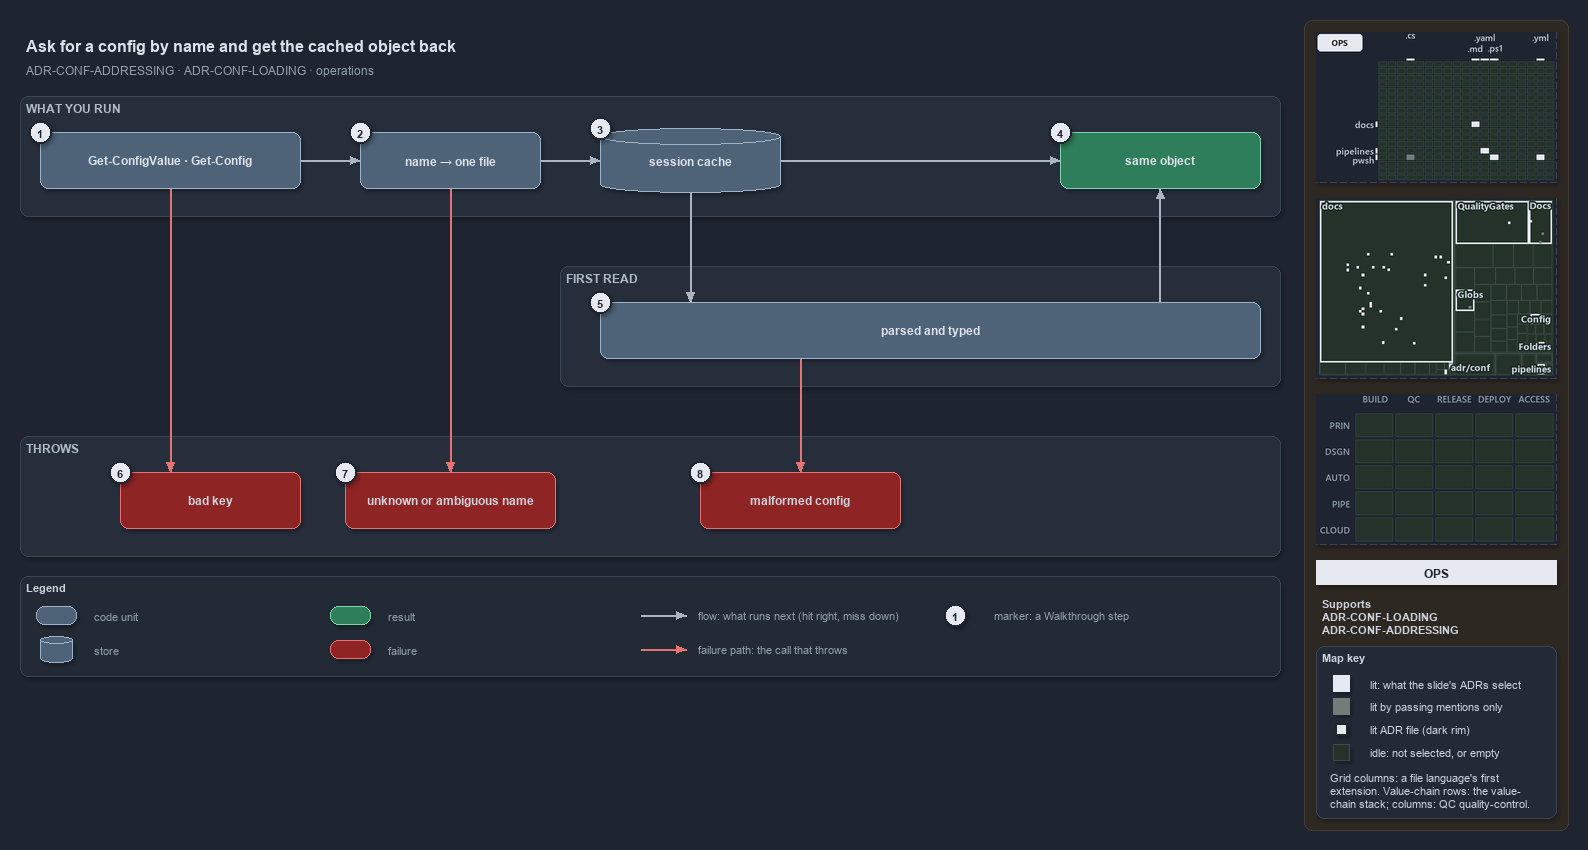

The diagram above was exported from draw.io. Its source (the exported page's mxGraphModel, read from the mxfile embedded in the PNG):
<mxGraphModel dx="1024" dy="768" grid="0" gridSize="10" guides="1" tooltips="1" connect="1" arrows="1" fold="1" page="1" pageScale="1" pageWidth="1572" pageHeight="700" background="#1E2430" math="0" shadow="1">
  <root>
    <mxCell id="0" />
    <mxCell id="1" parent="0" />
    <mxCell id="sidebar-bg" value="" style="rounded=1;arcSize=2;html=1;fillColor=#2E2823;strokeColor=#453C33;shadow=0;" vertex="1" parent="1">
      <mxGeometry x="1304" y="4" width="264" height="810" as="geometry" />
    </mxCell>
    <mxCell id="title" value="Ask for a config by name and get the cached object back" style="text;html=1;align=left;verticalAlign=middle;fontSize=16;fontStyle=1;fontColor=#DDE2E9;" vertex="1" parent="1">
      <mxGeometry x="20" y="14" width="1260" height="30" as="geometry" />
    </mxCell>
    <mxCell id="subtitle" value="ADR-CONF-ADDRESSING &amp;#183; ADR-CONF-LOADING &amp;#183; operations" style="text;html=1;align=left;verticalAlign=middle;fontSize=12;fontColor=#949FAE;" vertex="1" parent="1">
      <mxGeometry x="20" y="44" width="1240" height="20" as="geometry" />
    </mxCell>
    <mxCell id="band-run" value="WHAT YOU RUN" style="rounded=1;html=1;arcSize=3;fillColor=#262E3B;strokeColor=#3A4555;verticalAlign=top;align=left;spacingLeft=8;fontStyle=1;fontSize=12;fontColor=#B0BAC7;" vertex="1" parent="1">
      <mxGeometry x="20" y="80" width="1260" height="120" as="geometry" />
    </mxCell>
    <mxCell id="band-first" value="FIRST READ" style="rounded=1;html=1;arcSize=3;fillColor=#262E3B;strokeColor=#3A4555;verticalAlign=top;align=left;spacingLeft=8;fontStyle=1;fontSize=12;fontColor=#B0BAC7;" vertex="1" parent="1">
      <mxGeometry x="560" y="250" width="720" height="120" as="geometry" />
    </mxCell>
    <mxCell id="band-throws" value="THROWS" style="rounded=1;html=1;arcSize=3;fillColor=#262E3B;strokeColor=#3A4555;verticalAlign=top;align=left;spacingLeft=8;fontStyle=1;fontSize=12;fontColor=#B0BAC7;" vertex="1" parent="1">
      <mxGeometry x="20" y="420" width="1260" height="120" as="geometry" />
    </mxCell>
    <mxCell id="cmd" value="&lt;b&gt;Get-ConfigValue · Get-Config&lt;/b&gt;" style="rounded=1;whiteSpace=wrap;html=1;arcSize=20;fillColor=#4E6378;strokeColor=#9FB3C8;fontSize=12;fontColor=#DDE2E9;" vertex="1" parent="1">
      <mxGeometry x="40" y="116" width="260" height="56" as="geometry" />
    </mxCell>
    <mxCell id="name" value="&lt;b&gt;name → one file&lt;/b&gt;" style="rounded=1;whiteSpace=wrap;html=1;arcSize=20;fillColor=#4E6378;strokeColor=#9FB3C8;fontSize=12;fontColor=#DDE2E9;" vertex="1" parent="1">
      <mxGeometry x="360" y="116" width="180" height="56" as="geometry" />
    </mxCell>
    <mxCell id="cache" value="&lt;b&gt;session cache&lt;/b&gt;" style="shape=cylinder3;boundedLbl=1;backgroundOutline=1;size=8;whiteSpace=wrap;html=1;fillColor=#4E6378;strokeColor=#9FB3C8;fontSize=12;fontColor=#DDE2E9;" vertex="1" parent="1">
      <mxGeometry x="600" y="112" width="180" height="64" as="geometry" />
    </mxCell>
    <mxCell id="same" value="&lt;b&gt;same object&lt;/b&gt;" style="rounded=1;whiteSpace=wrap;html=1;arcSize=20;fillColor=#2E7D5B;strokeColor=#7FD3AE;fontColor=#DDE2E9;fontSize=12;" vertex="1" parent="1">
      <mxGeometry x="1060" y="116" width="200" height="56" as="geometry" />
    </mxCell>
    <mxCell id="parsed" value="&lt;b&gt;parsed and typed&lt;/b&gt;" style="rounded=1;whiteSpace=wrap;html=1;arcSize=20;fillColor=#4E6378;strokeColor=#9FB3C8;fontSize=12;fontColor=#DDE2E9;" vertex="1" parent="1">
      <mxGeometry x="600" y="286" width="660" height="56" as="geometry" />
    </mxCell>
    <mxCell id="badkey" value="&lt;b&gt;bad key&lt;/b&gt;" style="rounded=1;whiteSpace=wrap;html=1;arcSize=20;fillColor=#8E2424;strokeColor=#E57373;fontSize=12;" vertex="1" parent="1">
      <mxGeometry x="120" y="456" width="180" height="56" as="geometry" />
    </mxCell>
    <mxCell id="unknown" value="&lt;b&gt;unknown or ambiguous name&lt;/b&gt;" style="rounded=1;whiteSpace=wrap;html=1;arcSize=20;fillColor=#8E2424;strokeColor=#E57373;fontSize=12;" vertex="1" parent="1">
      <mxGeometry x="345" y="456" width="210" height="56" as="geometry" />
    </mxCell>
    <mxCell id="malformed" value="&lt;b&gt;malformed config&lt;/b&gt;" style="rounded=1;whiteSpace=wrap;html=1;arcSize=20;fillColor=#8E2424;strokeColor=#E57373;fontSize=12;" vertex="1" parent="1">
      <mxGeometry x="700" y="456" width="200" height="56" as="geometry" />
    </mxCell>
    <mxCell id="p-cmd-name-a" value="" style="text;html=1;strokeColor=none;fillColor=none;" vertex="1" parent="1">
      <mxGeometry x="300" y="144" width="1" height="1" as="geometry" />
    </mxCell>
    <mxCell id="p-cmd-name-b" value="" style="text;html=1;strokeColor=none;fillColor=none;" vertex="1" parent="1">
      <mxGeometry x="360" y="144" width="1" height="1" as="geometry" />
    </mxCell>
    <mxCell id="edge-cmd-name" value="" style="edgeStyle=orthogonalEdgeStyle;rounded=1;html=1;fontSize=10;endArrow=block;strokeColor=#AAB4C3;fontColor=#CDD3DC;shadow=0;" edge="1" parent="1" source="p-cmd-name-a" target="p-cmd-name-b">
      <mxGeometry relative="1" as="geometry" />
    </mxCell>
    <mxCell id="p-name-cache-a" value="" style="text;html=1;strokeColor=none;fillColor=none;" vertex="1" parent="1">
      <mxGeometry x="540" y="144" width="1" height="1" as="geometry" />
    </mxCell>
    <mxCell id="p-name-cache-b" value="" style="text;html=1;strokeColor=none;fillColor=none;" vertex="1" parent="1">
      <mxGeometry x="600" y="144" width="1" height="1" as="geometry" />
    </mxCell>
    <mxCell id="edge-name-cache" value="" style="edgeStyle=orthogonalEdgeStyle;rounded=1;html=1;fontSize=10;endArrow=block;strokeColor=#AAB4C3;fontColor=#CDD3DC;shadow=0;" edge="1" parent="1" source="p-name-cache-a" target="p-name-cache-b">
      <mxGeometry relative="1" as="geometry" />
    </mxCell>
    <mxCell id="p-cache-same-a" value="" style="text;html=1;strokeColor=none;fillColor=none;" vertex="1" parent="1">
      <mxGeometry x="780" y="144" width="1" height="1" as="geometry" />
    </mxCell>
    <mxCell id="p-cache-same-b" value="" style="text;html=1;strokeColor=none;fillColor=none;" vertex="1" parent="1">
      <mxGeometry x="1060" y="144" width="1" height="1" as="geometry" />
    </mxCell>
    <mxCell id="edge-cache-same" value="" style="edgeStyle=orthogonalEdgeStyle;rounded=1;html=1;fontSize=10;endArrow=block;strokeColor=#AAB4C3;fontColor=#CDD3DC;shadow=0;" edge="1" parent="1" source="p-cache-same-a" target="p-cache-same-b">
      <mxGeometry relative="1" as="geometry" />
    </mxCell>
    <mxCell id="p-cache-parsed-a" value="" style="text;html=1;strokeColor=none;fillColor=none;" vertex="1" parent="1">
      <mxGeometry x="690" y="176" width="1" height="1" as="geometry" />
    </mxCell>
    <mxCell id="p-cache-parsed-b" value="" style="text;html=1;strokeColor=none;fillColor=none;" vertex="1" parent="1">
      <mxGeometry x="690" y="286" width="1" height="1" as="geometry" />
    </mxCell>
    <mxCell id="edge-cache-parsed" value="" style="edgeStyle=orthogonalEdgeStyle;rounded=1;html=1;fontSize=10;endArrow=block;strokeColor=#AAB4C3;fontColor=#CDD3DC;shadow=0;" edge="1" parent="1" source="p-cache-parsed-a" target="p-cache-parsed-b">
      <mxGeometry relative="1" as="geometry" />
    </mxCell>
    <mxCell id="p-parsed-same-a" value="" style="text;html=1;strokeColor=none;fillColor=none;" vertex="1" parent="1">
      <mxGeometry x="1160" y="286" width="1" height="1" as="geometry" />
    </mxCell>
    <mxCell id="p-parsed-same-b" value="" style="text;html=1;strokeColor=none;fillColor=none;" vertex="1" parent="1">
      <mxGeometry x="1160" y="172" width="1" height="1" as="geometry" />
    </mxCell>
    <mxCell id="edge-parsed-same" value="" style="edgeStyle=orthogonalEdgeStyle;rounded=1;html=1;fontSize=10;endArrow=block;strokeColor=#AAB4C3;fontColor=#CDD3DC;shadow=0;" edge="1" parent="1" source="p-parsed-same-a" target="p-parsed-same-b">
      <mxGeometry relative="1" as="geometry" />
    </mxCell>
    <mxCell id="p-cmd-badkey-a" value="" style="text;html=1;strokeColor=none;fillColor=none;" vertex="1" parent="1">
      <mxGeometry x="170" y="172" width="1" height="1" as="geometry" />
    </mxCell>
    <mxCell id="p-cmd-badkey-b" value="" style="text;html=1;strokeColor=none;fillColor=none;" vertex="1" parent="1">
      <mxGeometry x="170" y="456" width="1" height="1" as="geometry" />
    </mxCell>
    <mxCell id="edge-cmd-badkey" value="" style="edgeStyle=orthogonalEdgeStyle;rounded=1;html=1;fontSize=10;endArrow=block;strokeColor=#E57373;fontColor=#CDD3DC;shadow=0;" edge="1" parent="1" source="p-cmd-badkey-a" target="p-cmd-badkey-b">
      <mxGeometry relative="1" as="geometry" />
    </mxCell>
    <mxCell id="p-name-unknown-a" value="" style="text;html=1;strokeColor=none;fillColor=none;" vertex="1" parent="1">
      <mxGeometry x="450" y="172" width="1" height="1" as="geometry" />
    </mxCell>
    <mxCell id="p-name-unknown-b" value="" style="text;html=1;strokeColor=none;fillColor=none;" vertex="1" parent="1">
      <mxGeometry x="450" y="456" width="1" height="1" as="geometry" />
    </mxCell>
    <mxCell id="edge-name-unknown" value="" style="edgeStyle=orthogonalEdgeStyle;rounded=1;html=1;fontSize=10;endArrow=block;strokeColor=#E57373;fontColor=#CDD3DC;shadow=0;" edge="1" parent="1" source="p-name-unknown-a" target="p-name-unknown-b">
      <mxGeometry relative="1" as="geometry" />
    </mxCell>
    <mxCell id="p-parsed-malformed-a" value="" style="text;html=1;strokeColor=none;fillColor=none;" vertex="1" parent="1">
      <mxGeometry x="800" y="342" width="1" height="1" as="geometry" />
    </mxCell>
    <mxCell id="p-parsed-malformed-b" value="" style="text;html=1;strokeColor=none;fillColor=none;" vertex="1" parent="1">
      <mxGeometry x="800" y="456" width="1" height="1" as="geometry" />
    </mxCell>
    <mxCell id="edge-parsed-malformed" value="" style="edgeStyle=orthogonalEdgeStyle;rounded=1;html=1;fontSize=10;endArrow=block;strokeColor=#E57373;fontColor=#CDD3DC;shadow=0;" edge="1" parent="1" source="p-parsed-malformed-a" target="p-parsed-malformed-b">
      <mxGeometry relative="1" as="geometry" />
    </mxCell>
    <mxCell id="legend" value="&lt;b&gt;Legend&lt;/b&gt;" style="rounded=1;whiteSpace=wrap;html=1;arcSize=6;fillColor=#222A36;strokeColor=#3A4555;align=left;verticalAlign=top;spacing=8;fontSize=11;fontColor=#CDD3DC;" vertex="1" parent="1">
      <mxGeometry x="20" y="560" width="1260" height="100" as="geometry" />
    </mxCell>
    <mxCell id="legend-0" value="" style="rounded=1;whiteSpace=wrap;html=1;arcSize=20;fillColor=#4E6378;strokeColor=#9FB3C8;fontColor=#DDE2E9;" vertex="1" parent="1">
      <mxGeometry x="36" y="590" width="40" height="18" as="geometry" />
    </mxCell>
    <mxCell id="legend-0-text" value="code unit" style="text;html=1;align=left;verticalAlign=middle;fontSize=11;fontColor=#949FAE;" vertex="1" parent="1">
      <mxGeometry x="88" y="589" width="230" height="20" as="geometry" />
    </mxCell>
    <mxCell id="legend-1" value="" style="shape=cylinder3;boundedLbl=1;backgroundOutline=1;size=4;whiteSpace=wrap;html=1;fillColor=#4E6378;strokeColor=#9FB3C8;fontColor=#DDE2E9;" vertex="1" parent="1">
      <mxGeometry x="40" y="620" width="32" height="26" as="geometry" />
    </mxCell>
    <mxCell id="legend-1-text" value="store" style="text;html=1;align=left;verticalAlign=middle;fontSize=11;fontColor=#949FAE;" vertex="1" parent="1">
      <mxGeometry x="88" y="623" width="230" height="20" as="geometry" />
    </mxCell>
    <mxCell id="legend-2" value="" style="rounded=1;whiteSpace=wrap;html=1;arcSize=20;fillColor=#2E7D5B;strokeColor=#7FD3AE;fontColor=#DDE2E9;" vertex="1" parent="1">
      <mxGeometry x="330" y="590" width="40" height="18" as="geometry" />
    </mxCell>
    <mxCell id="legend-2-text" value="result" style="text;html=1;align=left;verticalAlign=middle;fontSize=11;fontColor=#949FAE;" vertex="1" parent="1">
      <mxGeometry x="382" y="589" width="230" height="20" as="geometry" />
    </mxCell>
    <mxCell id="legend-3" value="" style="rounded=1;whiteSpace=wrap;html=1;arcSize=20;fillColor=#8E2424;strokeColor=#E57373;" vertex="1" parent="1">
      <mxGeometry x="330" y="624" width="40" height="18" as="geometry" />
    </mxCell>
    <mxCell id="legend-3-text" value="failure" style="text;html=1;align=left;verticalAlign=middle;fontSize=11;fontColor=#949FAE;" vertex="1" parent="1">
      <mxGeometry x="382" y="623" width="230" height="20" as="geometry" />
    </mxCell>
    <mxCell id="legend-4-a" value="" style="text;html=1;strokeColor=none;fillColor=none;" vertex="1" parent="1">
      <mxGeometry x="640" y="599" width="1" height="1" as="geometry" />
    </mxCell>
    <mxCell id="legend-4-b" value="" style="text;html=1;strokeColor=none;fillColor=none;" vertex="1" parent="1">
      <mxGeometry x="686" y="599" width="1" height="1" as="geometry" />
    </mxCell>
    <mxCell id="legend-4" value="" style="edgeStyle=orthogonalEdgeStyle;rounded=1;html=1;endArrow=block;strokeColor=#AAB4C3;fontColor=#CDD3DC;shadow=0;" edge="1" parent="1" source="legend-4-a" target="legend-4-b">
      <mxGeometry relative="1" as="geometry" />
    </mxCell>
    <mxCell id="legend-4-text" value="flow: what runs next (hit right, miss down)" style="text;html=1;align=left;verticalAlign=middle;fontSize=11;fontColor=#949FAE;" vertex="1" parent="1">
      <mxGeometry x="692" y="589" width="280" height="20" as="geometry" />
    </mxCell>
    <mxCell id="legend-5-a" value="" style="text;html=1;strokeColor=none;fillColor=none;" vertex="1" parent="1">
      <mxGeometry x="640" y="633" width="1" height="1" as="geometry" />
    </mxCell>
    <mxCell id="legend-5-b" value="" style="text;html=1;strokeColor=none;fillColor=none;" vertex="1" parent="1">
      <mxGeometry x="686" y="633" width="1" height="1" as="geometry" />
    </mxCell>
    <mxCell id="legend-5" value="" style="edgeStyle=orthogonalEdgeStyle;rounded=1;html=1;endArrow=block;strokeColor=#E57373;fontColor=#CDD3DC;shadow=0;" edge="1" parent="1" source="legend-5-a" target="legend-5-b">
      <mxGeometry relative="1" as="geometry" />
    </mxCell>
    <mxCell id="legend-5-text" value="failure path: the call that throws" style="text;html=1;align=left;verticalAlign=middle;fontSize=11;fontColor=#949FAE;" vertex="1" parent="1">
      <mxGeometry x="692" y="623" width="280" height="20" as="geometry" />
    </mxCell>
    <mxCell id="legend-6" value="1" style="ellipse;html=1;fillColor=#E6EAF0;strokeColor=#1E2430;strokeWidth=2;fontColor=#1E2430;fontStyle=1;fontSize=11;" vertex="1" parent="1">
      <mxGeometry x="944" y="588" width="22" height="22" as="geometry" />
    </mxCell>
    <mxCell id="legend-6-text" value="marker: a Walkthrough step" style="text;html=1;align=left;verticalAlign=middle;fontSize=11;fontColor=#949FAE;" vertex="1" parent="1">
      <mxGeometry x="988" y="589" width="230" height="20" as="geometry" />
    </mxCell>
    <mxCell id="mark-1" value="1" style="ellipse;html=1;fillColor=#E6EAF0;strokeColor=#1E2430;strokeWidth=2;fontColor=#1E2430;fontStyle=1;fontSize=11;" vertex="1" parent="1">
      <mxGeometry x="29" y="105" width="22" height="22" as="geometry" />
    </mxCell>
    <mxCell id="mark-2" value="2" style="ellipse;html=1;fillColor=#E6EAF0;strokeColor=#1E2430;strokeWidth=2;fontColor=#1E2430;fontStyle=1;fontSize=11;" vertex="1" parent="1">
      <mxGeometry x="349" y="105" width="22" height="22" as="geometry" />
    </mxCell>
    <mxCell id="mark-3" value="3" style="ellipse;html=1;fillColor=#E6EAF0;strokeColor=#1E2430;strokeWidth=2;fontColor=#1E2430;fontStyle=1;fontSize=11;" vertex="1" parent="1">
      <mxGeometry x="589" y="101" width="22" height="22" as="geometry" />
    </mxCell>
    <mxCell id="mark-4" value="4" style="ellipse;html=1;fillColor=#E6EAF0;strokeColor=#1E2430;strokeWidth=2;fontColor=#1E2430;fontStyle=1;fontSize=11;" vertex="1" parent="1">
      <mxGeometry x="1049" y="105" width="22" height="22" as="geometry" />
    </mxCell>
    <mxCell id="mark-5" value="5" style="ellipse;html=1;fillColor=#E6EAF0;strokeColor=#1E2430;strokeWidth=2;fontColor=#1E2430;fontStyle=1;fontSize=11;" vertex="1" parent="1">
      <mxGeometry x="589" y="275" width="22" height="22" as="geometry" />
    </mxCell>
    <mxCell id="mark-6" value="6" style="ellipse;html=1;fillColor=#E6EAF0;strokeColor=#1E2430;strokeWidth=2;fontColor=#1E2430;fontStyle=1;fontSize=11;" vertex="1" parent="1">
      <mxGeometry x="109" y="445" width="22" height="22" as="geometry" />
    </mxCell>
    <mxCell id="mark-7" value="7" style="ellipse;html=1;fillColor=#E6EAF0;strokeColor=#1E2430;strokeWidth=2;fontColor=#1E2430;fontStyle=1;fontSize=11;" vertex="1" parent="1">
      <mxGeometry x="334" y="445" width="22" height="22" as="geometry" />
    </mxCell>
    <mxCell id="mark-8" value="8" style="ellipse;html=1;fillColor=#E6EAF0;strokeColor=#1E2430;strokeWidth=2;fontColor=#1E2430;fontStyle=1;fontSize=11;" vertex="1" parent="1">
      <mxGeometry x="689" y="445" width="22" height="22" as="geometry" />
    </mxCell>
    <mxCell id="minimap-grid" value="" style="shape=image;html=1;imageAspect=0;aspect=fixed;verticalLabelPosition=bottom;strokeColor=#3A4555;dashed=1;fillColor=#222A36;image=data:image/png,(base64 omitted: 9824 chars);" vertex="1" parent="1">
      <mxGeometry x="1316" y="16" width="240" height="150" as="geometry" />
    </mxCell>
    <mxCell id="minimap-tree" value="" style="shape=image;html=1;imageAspect=0;aspect=fixed;verticalLabelPosition=bottom;strokeColor=#3A4555;dashed=1;fillColor=#222A36;image=data:image/png,(base64 omitted: 21348 chars);" vertex="1" parent="1">
      <mxGeometry x="1316" y="182" width="240" height="180" as="geometry" />
    </mxCell>
    <mxCell id="minimap-chain" value="" style="shape=image;html=1;imageAspect=0;aspect=fixed;verticalLabelPosition=bottom;strokeColor=#3A4555;dashed=1;fillColor=#222A36;image=data:image/png,(base64 omitted: 11912 chars);" vertex="1" parent="1">
      <mxGeometry x="1316" y="378" width="240" height="150" as="geometry" />
    </mxCell>
    <mxCell id="lens-badge" value="OPS" style="rounded=0;whiteSpace=wrap;html=1;align=center;verticalAlign=middle;fontSize=12;fontStyle=1;fontColor=#1E2430;fillColor=#E6EAF0;strokeColor=none;" vertex="1" parent="1">
      <mxGeometry x="1316" y="544" width="240" height="24" as="geometry" />
    </mxCell>
    <mxCell id="supports" value="&lt;b&gt;Supports&lt;/b&gt;&lt;br&gt;ADR-CONF-LOADING&lt;br&gt;ADR-CONF-ADDRESSING" style="text;html=1;whiteSpace=wrap;align=left;verticalAlign=top;fontSize=11;fontColor=#CDD3DC;" vertex="1" parent="1">
      <mxGeometry x="1316" y="576" width="240" height="46" as="geometry" />
    </mxCell>
    <mxCell id="mapkey" value="&lt;b&gt;Map key&lt;/b&gt;" style="rounded=1;arcSize=6;whiteSpace=wrap;html=1;align=left;verticalAlign=top;fontSize=11;fontColor=#CDD3DC;fillColor=#222A36;strokeColor=#3A4555;spacingLeft=8;spacingTop=2;" vertex="1" parent="1">
      <mxGeometry x="1316" y="630" width="240" height="172" as="geometry" />
    </mxCell>
    <mxCell id="mapkey-lit" value="" style="rounded=0;html=1;fillColor=#E6EAF0;strokeColor=#E6EAF0;" vertex="1" parent="1">
      <mxGeometry x="1333.0" y="659.0" width="16" height="16" as="geometry" />
    </mxCell>
    <mxCell id="mapkey-lit-text" value="lit: what the slide's ADRs select" style="text;html=1;align=left;verticalAlign=middle;fontSize=11;fontColor=#CDD3DC;" vertex="1" parent="1">
      <mxGeometry x="1364" y="657" width="184" height="20" as="geometry" />
    </mxCell>
    <mxCell id="mapkey-touched" value="" style="rounded=0;html=1;fillColor=#727C79;strokeColor=#727C79;" vertex="1" parent="1">
      <mxGeometry x="1333.0" y="682.0" width="16" height="16" as="geometry" />
    </mxCell>
    <mxCell id="mapkey-touched-text" value="lit by passing mentions only" style="text;html=1;align=left;verticalAlign=middle;fontSize=11;fontColor=#CDD3DC;" vertex="1" parent="1">
      <mxGeometry x="1364" y="680" width="184" height="20" as="geometry" />
    </mxCell>
    <mxCell id="mapkey-adr" value="" style="rounded=0;html=1;fillColor=#E6EAF0;strokeColor=#1C2A24;strokeWidth=2;" vertex="1" parent="1">
      <mxGeometry x="1335.0" y="707.0" width="12" height="12" as="geometry" />
    </mxCell>
    <mxCell id="mapkey-adr-text" value="lit ADR file (dark rim)" style="text;html=1;align=left;verticalAlign=middle;fontSize=11;fontColor=#CDD3DC;" vertex="1" parent="1">
      <mxGeometry x="1364" y="703" width="184" height="20" as="geometry" />
    </mxCell>
    <mxCell id="mapkey-idle" value="" style="rounded=0;html=1;fillColor=#243229;strokeColor=#3B4D43;" vertex="1" parent="1">
      <mxGeometry x="1333.0" y="728.0" width="16" height="16" as="geometry" />
    </mxCell>
    <mxCell id="mapkey-idle-text" value="idle: not selected, or empty" style="text;html=1;align=left;verticalAlign=middle;fontSize=11;fontColor=#CDD3DC;" vertex="1" parent="1">
      <mxGeometry x="1364" y="726" width="184" height="20" as="geometry" />
    </mxCell>
    <mxCell id="mapkey-codes" value="Grid columns: a file language's first&lt;br&gt;extension. Value-chain rows: the value-&lt;br&gt;chain stack; columns: QC quality-control." style="text;html=1;align=left;verticalAlign=top;whiteSpace=wrap;fontSize=11;fontColor=#CDD3DC;" vertex="1" parent="1">
      <mxGeometry x="1324" y="750" width="224" height="46" as="geometry" />
    </mxCell>
  </root>
</mxGraphModel>